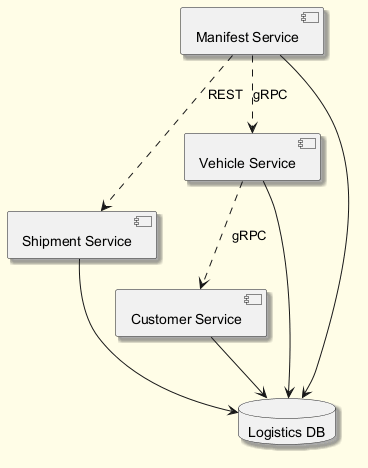

The diagram above was rendered by PlantUML. Its source (embedded in the PNG):
@startuml
skinparam backgroundColor #FFFDE7
skinparam classBackgroundColor #FFF9C4
skinparam classBorderColor #F57F17
skinparam shadowing true
component "Customer Service" as C_CustomerService
component "Shipment Service" as C_ShipmentService
component "Vehicle Service" as C_VehicleService
component "Manifest Service" as C_ManifestService
database "Logistics DB" as DB_logistics
C_CustomerService --> DB_logistics
C_ShipmentService --> DB_logistics
C_VehicleService --> DB_logistics
C_ManifestService --> DB_logistics
C_ManifestService ..> C_VehicleService : gRPC
C_ManifestService ..> C_ShipmentService : REST
C_VehicleService ..> C_CustomerService : gRPC
@enduml